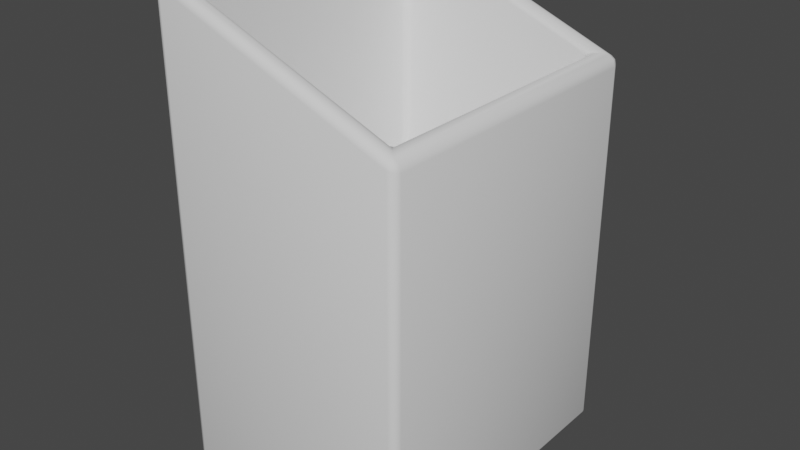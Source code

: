 # Source: PaperBin.blend  (saved by Blender 3.6.13; exported with 4.5.12 LTS)
import bpy
from mathutils import Matrix  # noqa: F401  (used for matrix-valued properties, if any)

bpy.ops.wm.read_factory_settings(use_empty=True)
scene = bpy.context.scene
scene.name = 'Scene'

# ---- world
world_world = bpy.data.worlds.new('World'); scene.world = world_world
world_world.use_nodes = True; world_world.node_tree.nodes.clear()
_N = world_world.node_tree.nodes; _L = world_world.node_tree.links
n0 = _N.new('ShaderNodeOutputWorld'); n0.name = 'World Output'; n0.location = (300, 300)
n1 = _N.new('ShaderNodeBackground'); n1.name = 'Background'; n1.location = (10, 300)
n1.inputs[0].default_value = (0.05088, 0.05088, 0.05088, 1.0)
_L.new(n1.outputs[0], n0.inputs[0])
n0.is_active_output = True
world_world.color = (0.05088, 0.05088, 0.05088)
world_world.use_sun_shadow = False
world_world.sun_shadow_jitter_overblur = 0.0

# ---- meshes
me_cube_001 = bpy.data.meshes.new('Cube.001')
me_cube_001.from_pydata([(-0.32, -0.4, 0.0), (-0.2722, -0.35, 1.231), (-0.32, 0.4, 0.0), (-0.2722, 0.35, 1.231), (0.32, -0.4, 0.0), (0.2722, -0.35, 1.019), (0.32, 0.4, 0.0), (0.2722, 0.35, 1.019), (-0.32, -0.4, 1.25), (-0.32, 0.4, 1.25), (0.32, 0.4, 1.0), (0.32, -0.4, 1.0), (-0.2722, -0.35, 0.04126), (-0.2722, 0.35, 0.04126), (0.2722, 0.35, 0.04126), (0.2722, -0.35, 0.04126)], [], [(0, 8, 9, 2), (2, 9, 10, 6), (6, 10, 11, 4), (4, 11, 8, 0), (2, 6, 4, 0), (5, 7, 14, 15), (1, 3, 9, 8), (3, 7, 10, 9), (7, 5, 11, 10), (5, 1, 8, 11), (14, 13, 12, 15), (3, 1, 12, 13), (1, 5, 15, 12), (7, 3, 13, 14)])
me_cube_001.polygons.foreach_set('use_smooth', [True] * 14)
_uv = me_cube_001.uv_layers.new(name='UVMap')
_uv.uv.foreach_set('vector', [0.375, 0.0, 0.625, 0.0, 0.625, 0.25, 0.375, 0.25, 0.375, 0.25, 0.625, 0.25, 0.625, 0.5, 0.375, 0.5, 0.375, 0.5, 0.625, 0.5, 0.625, 0.75, 0.375, 0.75, 0.375, 0.75, 0.625, 0.75, 0.625, 1.0, 0.375, 1.0, 0.125, 0.5, 0.375, 0.5, 0.375, 0.75, 0.125, 0.75, 0.6437, 0.7344, 0.6437, 0.5156, 0.6437, 0.5156, 0.6437, 0.7344, 0.8563, 0.7344, 0.8563, 0.5156, 0.875, 0.5, 0.875, 0.75, 0.8563, 0.5156, 0.6437, 0.5156, 0.625, 0.5, 0.875, 0.5, 0.6437, 0.5156, 0.6437, 0.7344, 0.625, 0.75, 0.625, 0.5, 0.6437, 0.7344, 0.8563, 0.7344, 0.875, 0.75, 0.625, 0.75, 0.6437, 0.5156, 0.8563, 0.5156, 0.8563, 0.7344, 0.6437, 0.7344, 0.8563, 0.5156, 0.8563, 0.7344, 0.8563, 0.7344, 0.8563, 0.5156, 0.8563, 0.7344, 0.6437, 0.7344, 0.6437, 0.7344, 0.8563, 0.7344, 0.6437, 0.5156, 0.8563, 0.5156, 0.8563, 0.5156, 0.6437, 0.5156])
me_cube_001.update()

# ---- objects
ob_cube = bpy.data.objects.new('Cube', me_cube_001)

# ---- transforms, parenting, visibility, modifiers, constraints
ob_cube.location = (0.0, 0.0, 0.0)
_m = ob_cube.modifiers.new('Bevel', 'BEVEL')
_m.width = 0.02
_m.width_pct = 0.02
_m.segments = 2

# ---- collection membership
scene.collection.objects.link(ob_cube)

# ---- scene / render settings (as saved in the file)
scene.frame_start = 1; scene.frame_end = 250; scene.frame_set(1)
scene.render.engine = 'BLENDER_EEVEE_NEXT'
scene.cycles.sampling_pattern = 'TABULATED_SOBOL'
scene.view_settings.view_transform = 'Filmic'
bpy.context.view_layer.update()

# ---- added for rendering (the .blend has no active camera and no usable light): camera, sun
cam_auto = bpy.data.cameras.new('AutoCamera')
cam_auto.lens = 50.0
cam_auto.sensor_width = 36.0
cam_auto.clip_end = 1000.0
ob_auto_camera = bpy.data.objects.new('AutoCamera', cam_auto)
scene.collection.objects.link(ob_auto_camera)
ob_auto_camera.location = (1.49008, -1.7881, 1.81338)
ob_auto_camera.rotation_euler = (1.09748, -7.21219e-08, 0.694738)
scene.camera = ob_auto_camera
light_auto_sun = bpy.data.lights.new('AutoSun', 'SUN')
light_auto_sun.energy = 3.0
light_auto_sun.angle = 0.0523599
ob_auto_sun = bpy.data.objects.new('AutoSun', light_auto_sun)
scene.collection.objects.link(ob_auto_sun)
ob_auto_sun.rotation_euler = (0.872665, 0.174533, 0.523599)
bpy.context.view_layer.update()
